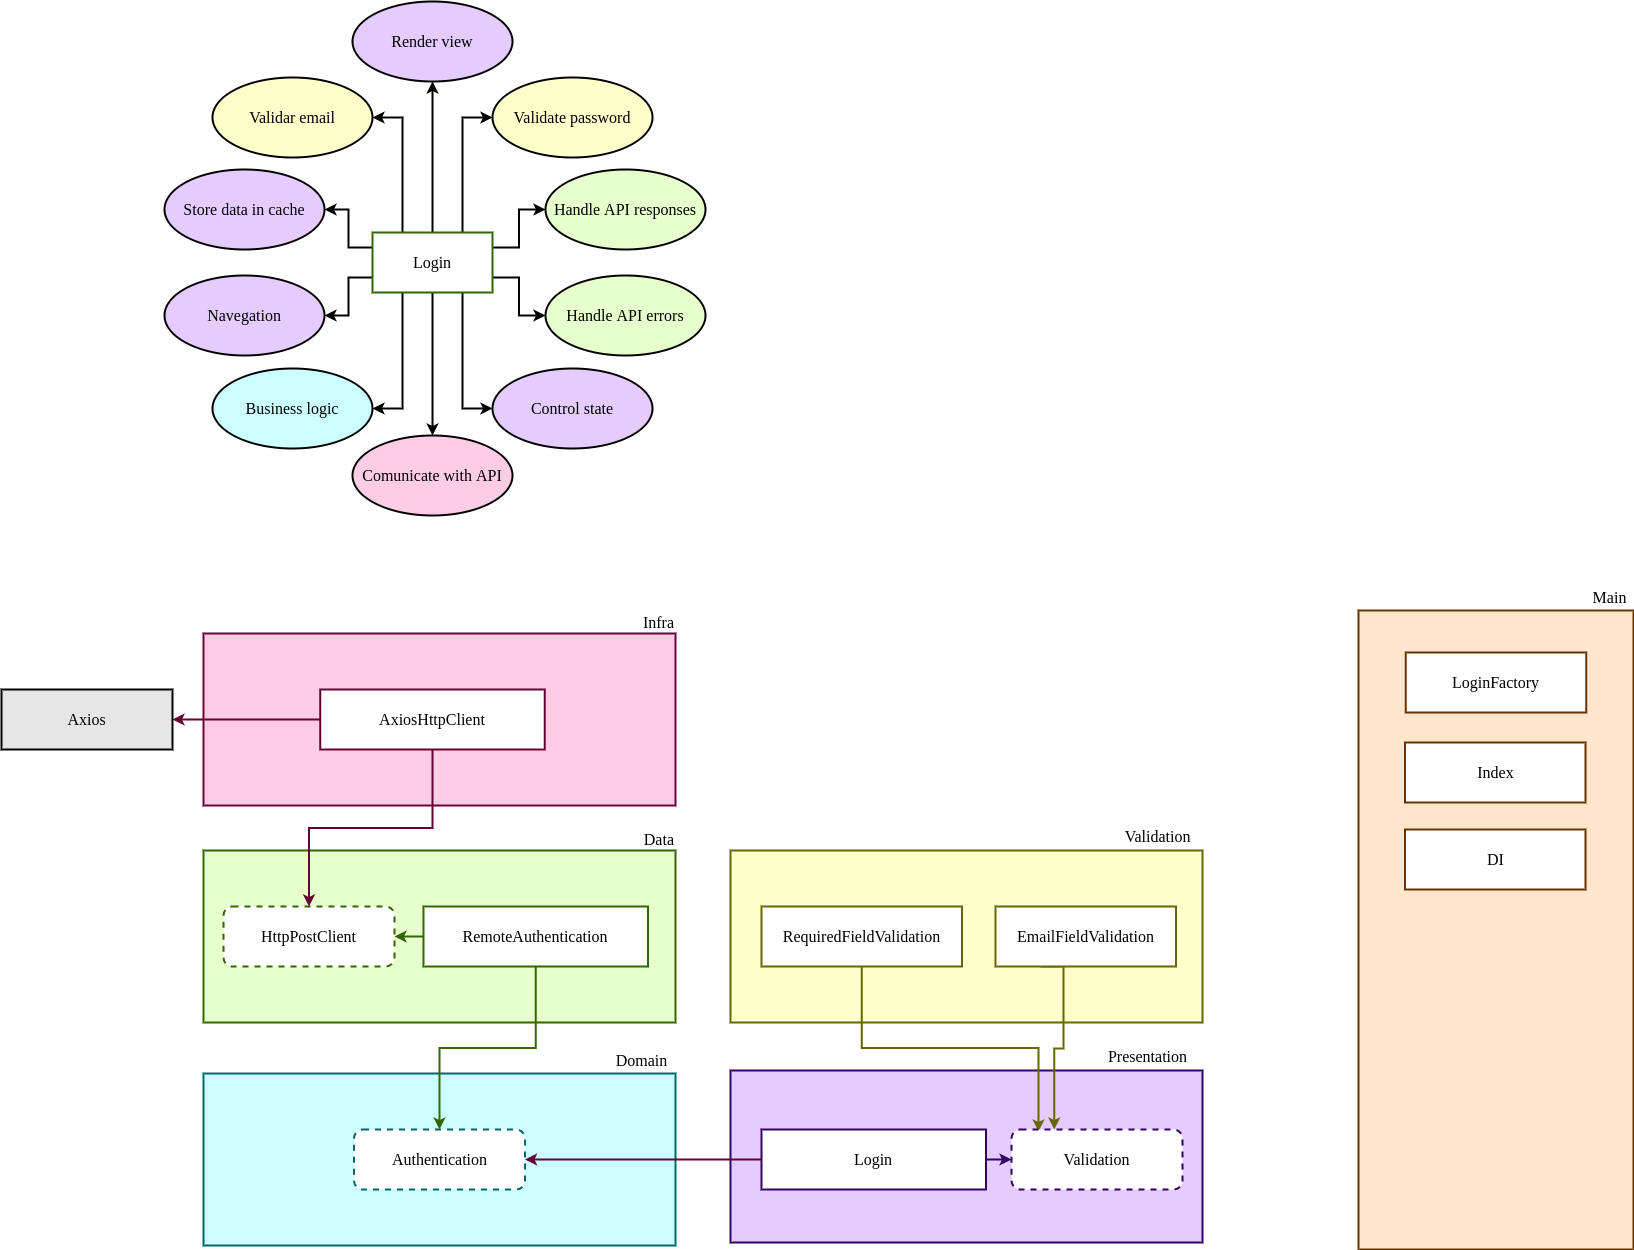

The diagram above was exported from draw.io. Its source (the exported page's mxGraphModel, read from the mxfile embedded in the PNG):
<mxGraphModel dx="2370" dy="1255" grid="0" gridSize="10" guides="1" tooltips="1" connect="1" arrows="1" fold="1" page="0" pageScale="1" pageWidth="4681" pageHeight="3300" math="0" shadow="0">
  <root>
    <mxCell id="0" />
    <mxCell id="1" parent="0" />
    <mxCell id="eviqv0o-QjtMPjwaEZ2o-14" style="edgeStyle=orthogonalEdgeStyle;rounded=0;orthogonalLoop=1;jettySize=auto;html=1;exitX=1;exitY=0.75;exitDx=0;exitDy=0;entryX=0;entryY=0.5;entryDx=0;entryDy=0;strokeWidth=2;fontFamily=Verdana;fontSize=16;" parent="1" source="eviqv0o-QjtMPjwaEZ2o-1" target="eviqv0o-QjtMPjwaEZ2o-6" edge="1">
      <mxGeometry relative="1" as="geometry" />
    </mxCell>
    <mxCell id="eviqv0o-QjtMPjwaEZ2o-16" style="edgeStyle=orthogonalEdgeStyle;rounded=0;orthogonalLoop=1;jettySize=auto;html=1;exitX=0.5;exitY=0;exitDx=0;exitDy=0;entryX=0.5;entryY=1;entryDx=0;entryDy=0;strokeWidth=2;fontFamily=Verdana;fontSize=16;" parent="1" source="eviqv0o-QjtMPjwaEZ2o-1" target="eviqv0o-QjtMPjwaEZ2o-11" edge="1">
      <mxGeometry relative="1" as="geometry" />
    </mxCell>
    <mxCell id="eviqv0o-QjtMPjwaEZ2o-17" style="edgeStyle=orthogonalEdgeStyle;rounded=0;orthogonalLoop=1;jettySize=auto;html=1;exitX=0;exitY=0.75;exitDx=0;exitDy=0;entryX=1;entryY=0.5;entryDx=0;entryDy=0;strokeWidth=2;fontFamily=Verdana;fontSize=16;" parent="1" source="eviqv0o-QjtMPjwaEZ2o-1" target="eviqv0o-QjtMPjwaEZ2o-8" edge="1">
      <mxGeometry relative="1" as="geometry" />
    </mxCell>
    <mxCell id="eviqv0o-QjtMPjwaEZ2o-18" style="edgeStyle=orthogonalEdgeStyle;rounded=0;orthogonalLoop=1;jettySize=auto;html=1;exitX=0;exitY=0.25;exitDx=0;exitDy=0;entryX=1;entryY=0.5;entryDx=0;entryDy=0;strokeWidth=2;fontFamily=Verdana;fontSize=16;" parent="1" source="eviqv0o-QjtMPjwaEZ2o-1" target="eviqv0o-QjtMPjwaEZ2o-9" edge="1">
      <mxGeometry relative="1" as="geometry" />
    </mxCell>
    <mxCell id="eviqv0o-QjtMPjwaEZ2o-19" style="edgeStyle=orthogonalEdgeStyle;rounded=0;orthogonalLoop=1;jettySize=auto;html=1;exitX=1;exitY=0.25;exitDx=0;exitDy=0;entryX=0;entryY=0.5;entryDx=0;entryDy=0;strokeWidth=2;fontFamily=Verdana;fontSize=16;" parent="1" source="eviqv0o-QjtMPjwaEZ2o-1" target="eviqv0o-QjtMPjwaEZ2o-5" edge="1">
      <mxGeometry relative="1" as="geometry" />
    </mxCell>
    <mxCell id="eviqv0o-QjtMPjwaEZ2o-20" style="edgeStyle=orthogonalEdgeStyle;rounded=0;orthogonalLoop=1;jettySize=auto;html=1;exitX=0.75;exitY=0;exitDx=0;exitDy=0;entryX=0;entryY=0.5;entryDx=0;entryDy=0;strokeWidth=2;fontFamily=Verdana;fontSize=16;" parent="1" source="eviqv0o-QjtMPjwaEZ2o-1" target="eviqv0o-QjtMPjwaEZ2o-4" edge="1">
      <mxGeometry relative="1" as="geometry" />
    </mxCell>
    <mxCell id="eviqv0o-QjtMPjwaEZ2o-21" style="edgeStyle=orthogonalEdgeStyle;rounded=0;orthogonalLoop=1;jettySize=auto;html=1;exitX=0.25;exitY=0;exitDx=0;exitDy=0;entryX=1;entryY=0.5;entryDx=0;entryDy=0;strokeWidth=2;fontFamily=Verdana;fontSize=16;" parent="1" source="eviqv0o-QjtMPjwaEZ2o-1" target="eviqv0o-QjtMPjwaEZ2o-3" edge="1">
      <mxGeometry relative="1" as="geometry" />
    </mxCell>
    <mxCell id="eviqv0o-QjtMPjwaEZ2o-30" style="edgeStyle=orthogonalEdgeStyle;rounded=0;orthogonalLoop=1;jettySize=auto;html=1;exitX=0.5;exitY=1;exitDx=0;exitDy=0;strokeWidth=2;fontFamily=Verdana;fontSize=16;" parent="1" source="eviqv0o-QjtMPjwaEZ2o-1" target="eviqv0o-QjtMPjwaEZ2o-29" edge="1">
      <mxGeometry relative="1" as="geometry" />
    </mxCell>
    <mxCell id="eviqv0o-QjtMPjwaEZ2o-31" style="edgeStyle=orthogonalEdgeStyle;rounded=0;orthogonalLoop=1;jettySize=auto;html=1;exitX=0.25;exitY=1;exitDx=0;exitDy=0;entryX=1;entryY=0.5;entryDx=0;entryDy=0;strokeWidth=2;fontFamily=Verdana;fontSize=16;" parent="1" source="eviqv0o-QjtMPjwaEZ2o-1" target="eviqv0o-QjtMPjwaEZ2o-7" edge="1">
      <mxGeometry relative="1" as="geometry" />
    </mxCell>
    <mxCell id="eviqv0o-QjtMPjwaEZ2o-32" style="edgeStyle=orthogonalEdgeStyle;rounded=0;orthogonalLoop=1;jettySize=auto;html=1;exitX=0.75;exitY=1;exitDx=0;exitDy=0;entryX=0;entryY=0.5;entryDx=0;entryDy=0;strokeWidth=2;fontFamily=Verdana;fontSize=16;" parent="1" source="eviqv0o-QjtMPjwaEZ2o-1" target="eviqv0o-QjtMPjwaEZ2o-10" edge="1">
      <mxGeometry relative="1" as="geometry" />
    </mxCell>
    <mxCell id="eviqv0o-QjtMPjwaEZ2o-1" value="Login" style="rounded=0;whiteSpace=wrap;html=1;strokeWidth=2;fontSize=16;fontFamily=Verdana;fillColor=#FFFFFF;strokeColor=#336600;" parent="1" vertex="1">
      <mxGeometry x="557" y="340" width="120" height="60" as="geometry" />
    </mxCell>
    <mxCell id="eviqv0o-QjtMPjwaEZ2o-3" value="Validar email" style="ellipse;whiteSpace=wrap;html=1;strokeWidth=2;fontFamily=Verdana;fontSize=16;fillColor=#FFFFCC;" parent="1" vertex="1">
      <mxGeometry x="397" y="185" width="160" height="80" as="geometry" />
    </mxCell>
    <mxCell id="eviqv0o-QjtMPjwaEZ2o-4" value="Validate password" style="ellipse;whiteSpace=wrap;html=1;strokeWidth=2;fontFamily=Verdana;fontSize=16;fillColor=#FFFFCC;" parent="1" vertex="1">
      <mxGeometry x="677" y="185" width="160" height="80" as="geometry" />
    </mxCell>
    <mxCell id="eviqv0o-QjtMPjwaEZ2o-5" value="Handle API responses" style="ellipse;whiteSpace=wrap;html=1;strokeWidth=2;fontFamily=Verdana;fontSize=16;fillColor=#E6FFCC;" parent="1" vertex="1">
      <mxGeometry x="730" y="277" width="160" height="80" as="geometry" />
    </mxCell>
    <mxCell id="eviqv0o-QjtMPjwaEZ2o-6" value="Handle API errors" style="ellipse;whiteSpace=wrap;html=1;strokeWidth=2;fontFamily=Verdana;fontSize=16;fillColor=#E6FFCC;" parent="1" vertex="1">
      <mxGeometry x="730" y="383" width="160" height="80" as="geometry" />
    </mxCell>
    <mxCell id="eviqv0o-QjtMPjwaEZ2o-7" value="Business logic" style="ellipse;whiteSpace=wrap;html=1;strokeWidth=2;fontFamily=Verdana;fontSize=16;fillColor=#CCFFFF;" parent="1" vertex="1">
      <mxGeometry x="397" y="476" width="160" height="80" as="geometry" />
    </mxCell>
    <mxCell id="eviqv0o-QjtMPjwaEZ2o-8" value="Navegation" style="ellipse;whiteSpace=wrap;html=1;strokeWidth=2;fontFamily=Verdana;fontSize=16;fillColor=#E5CCFF;" parent="1" vertex="1">
      <mxGeometry x="349" y="383" width="160" height="80" as="geometry" />
    </mxCell>
    <mxCell id="eviqv0o-QjtMPjwaEZ2o-9" value="Store data in cache" style="ellipse;whiteSpace=wrap;html=1;strokeWidth=2;fontFamily=Verdana;fontSize=16;fillColor=#E5CCFF;" parent="1" vertex="1">
      <mxGeometry x="349" y="277" width="160" height="80" as="geometry" />
    </mxCell>
    <mxCell id="eviqv0o-QjtMPjwaEZ2o-10" value="Control state" style="ellipse;whiteSpace=wrap;html=1;strokeWidth=2;fontFamily=Verdana;fontSize=16;fillColor=#E5CCFF;" parent="1" vertex="1">
      <mxGeometry x="677" y="476" width="160" height="80" as="geometry" />
    </mxCell>
    <mxCell id="eviqv0o-QjtMPjwaEZ2o-11" value="Render view" style="ellipse;whiteSpace=wrap;html=1;strokeWidth=2;fontFamily=Verdana;fontSize=16;fillColor=#E5CCFF;" parent="1" vertex="1">
      <mxGeometry x="537" y="109" width="160" height="80" as="geometry" />
    </mxCell>
    <mxCell id="eviqv0o-QjtMPjwaEZ2o-29" value="Comunicate with API" style="ellipse;whiteSpace=wrap;html=1;strokeWidth=2;fontFamily=Verdana;fontSize=16;fillColor=#FFCCE6;" parent="1" vertex="1">
      <mxGeometry x="537" y="543" width="160" height="80" as="geometry" />
    </mxCell>
    <mxCell id="eviqv0o-QjtMPjwaEZ2o-33" value="" style="rounded=0;whiteSpace=wrap;html=1;strokeColor=#336600;strokeWidth=2;fillColor=#E6FFCC;fontFamily=Verdana;fontSize=16;" parent="1" vertex="1">
      <mxGeometry x="388" y="958" width="472" height="172" as="geometry" />
    </mxCell>
    <mxCell id="eviqv0o-QjtMPjwaEZ2o-34" value="Data" style="text;html=1;align=right;verticalAlign=middle;resizable=0;points=[];autosize=1;fontSize=16;fontFamily=Verdana;" parent="1" vertex="1">
      <mxGeometry x="812" y="935" width="48" height="23" as="geometry" />
    </mxCell>
    <mxCell id="eviqv0o-QjtMPjwaEZ2o-41" style="edgeStyle=orthogonalEdgeStyle;rounded=0;orthogonalLoop=1;jettySize=auto;html=1;exitX=0;exitY=0.5;exitDx=0;exitDy=0;entryX=1;entryY=0.5;entryDx=0;entryDy=0;strokeColor=#336600;strokeWidth=2;fontFamily=Verdana;fontSize=16;" parent="1" source="eviqv0o-QjtMPjwaEZ2o-35" target="eviqv0o-QjtMPjwaEZ2o-40" edge="1">
      <mxGeometry relative="1" as="geometry" />
    </mxCell>
    <mxCell id="eviqv0o-QjtMPjwaEZ2o-35" value="RemoteAuthentication" style="rounded=0;whiteSpace=wrap;html=1;strokeColor=#336600;strokeWidth=2;fillColor=#FFFFFF;fontFamily=Verdana;fontSize=16;" parent="1" vertex="1">
      <mxGeometry x="608" y="1014" width="224.5" height="60" as="geometry" />
    </mxCell>
    <mxCell id="eviqv0o-QjtMPjwaEZ2o-36" value="" style="rounded=0;whiteSpace=wrap;html=1;strokeColor=#006666;strokeWidth=2;fillColor=#CCFFFF;fontFamily=Verdana;fontSize=16;" parent="1" vertex="1">
      <mxGeometry x="388" y="1181" width="472" height="172" as="geometry" />
    </mxCell>
    <mxCell id="eviqv0o-QjtMPjwaEZ2o-37" value="Domain" style="text;html=1;align=center;verticalAlign=middle;resizable=0;points=[];autosize=1;fontSize=16;fontFamily=Verdana;" parent="1" vertex="1">
      <mxGeometry x="790" y="1156" width="72" height="23" as="geometry" />
    </mxCell>
    <mxCell id="eviqv0o-QjtMPjwaEZ2o-38" value="Authentication" style="rounded=1;whiteSpace=wrap;html=1;strokeColor=#006666;strokeWidth=2;fillColor=#FFFFFF;fontFamily=Verdana;fontSize=16;dashed=1;" parent="1" vertex="1">
      <mxGeometry x="538.5" y="1237" width="171" height="60" as="geometry" />
    </mxCell>
    <mxCell id="eviqv0o-QjtMPjwaEZ2o-39" style="edgeStyle=orthogonalEdgeStyle;rounded=0;orthogonalLoop=1;jettySize=auto;html=1;exitX=0.5;exitY=1;exitDx=0;exitDy=0;entryX=0.5;entryY=0;entryDx=0;entryDy=0;strokeWidth=2;fontFamily=Verdana;fontSize=16;strokeColor=#336600;" parent="1" source="eviqv0o-QjtMPjwaEZ2o-35" target="eviqv0o-QjtMPjwaEZ2o-38" edge="1">
      <mxGeometry relative="1" as="geometry" />
    </mxCell>
    <mxCell id="eviqv0o-QjtMPjwaEZ2o-40" value="HttpPostClient" style="rounded=1;whiteSpace=wrap;html=1;strokeColor=#336600;strokeWidth=2;fillColor=#FFFFFF;fontFamily=Verdana;fontSize=16;dashed=1;" parent="1" vertex="1">
      <mxGeometry x="408" y="1014" width="171" height="60" as="geometry" />
    </mxCell>
    <mxCell id="eviqv0o-QjtMPjwaEZ2o-42" value="" style="rounded=0;whiteSpace=wrap;html=1;strokeColor=#660033;strokeWidth=2;fillColor=#FFCCE6;fontFamily=Verdana;fontSize=16;" parent="1" vertex="1">
      <mxGeometry x="388" y="741" width="472" height="172" as="geometry" />
    </mxCell>
    <mxCell id="eviqv0o-QjtMPjwaEZ2o-43" value="Infra" style="text;html=1;align=right;verticalAlign=middle;resizable=0;points=[];autosize=1;fontSize=16;fontFamily=Verdana;" parent="1" vertex="1">
      <mxGeometry x="811" y="718" width="49" height="23" as="geometry" />
    </mxCell>
    <mxCell id="eviqv0o-QjtMPjwaEZ2o-44" style="edgeStyle=orthogonalEdgeStyle;rounded=0;orthogonalLoop=1;jettySize=auto;html=1;exitX=0;exitY=0.5;exitDx=0;exitDy=0;entryX=1;entryY=0.5;entryDx=0;entryDy=0;strokeColor=#660033;strokeWidth=2;fontFamily=Verdana;fontSize=16;" parent="1" source="eviqv0o-QjtMPjwaEZ2o-45" target="eviqv0o-QjtMPjwaEZ2o-46" edge="1">
      <mxGeometry relative="1" as="geometry" />
    </mxCell>
    <mxCell id="eviqv0o-QjtMPjwaEZ2o-47" style="edgeStyle=orthogonalEdgeStyle;rounded=0;orthogonalLoop=1;jettySize=auto;html=1;exitX=0.5;exitY=1;exitDx=0;exitDy=0;entryX=0.5;entryY=0;entryDx=0;entryDy=0;strokeColor=#660033;strokeWidth=2;fontFamily=Verdana;fontSize=16;" parent="1" source="eviqv0o-QjtMPjwaEZ2o-45" target="eviqv0o-QjtMPjwaEZ2o-40" edge="1">
      <mxGeometry relative="1" as="geometry" />
    </mxCell>
    <mxCell id="eviqv0o-QjtMPjwaEZ2o-45" value="AxiosHttpClient" style="rounded=0;whiteSpace=wrap;html=1;strokeColor=#660033;strokeWidth=2;fillColor=#FFFFFF;fontFamily=Verdana;fontSize=16;" parent="1" vertex="1">
      <mxGeometry x="504.75" y="797" width="224.5" height="60" as="geometry" />
    </mxCell>
    <mxCell id="eviqv0o-QjtMPjwaEZ2o-46" value="Axios" style="rounded=0;whiteSpace=wrap;html=1;strokeColor=#000000;strokeWidth=2;fillColor=#E6E6E6;fontFamily=Verdana;fontSize=16;" parent="1" vertex="1">
      <mxGeometry x="186" y="797" width="171" height="60" as="geometry" />
    </mxCell>
    <mxCell id="eviqv0o-QjtMPjwaEZ2o-48" value="" style="rounded=0;whiteSpace=wrap;html=1;strokeColor=#330066;strokeWidth=2;fillColor=#E5CCFF;fontFamily=Verdana;fontSize=16;" parent="1" vertex="1">
      <mxGeometry x="915" y="1178" width="472" height="172" as="geometry" />
    </mxCell>
    <mxCell id="eviqv0o-QjtMPjwaEZ2o-49" value="Presentation" style="text;html=1;align=center;verticalAlign=middle;resizable=0;points=[];autosize=1;fontSize=16;fontFamily=Verdana;" parent="1" vertex="1">
      <mxGeometry x="1277" y="1152" width="110" height="23" as="geometry" />
    </mxCell>
    <mxCell id="eviqv0o-QjtMPjwaEZ2o-52" style="edgeStyle=orthogonalEdgeStyle;rounded=0;orthogonalLoop=1;jettySize=auto;html=1;exitX=0;exitY=0.5;exitDx=0;exitDy=0;entryX=1;entryY=0.5;entryDx=0;entryDy=0;strokeColor=#660033;strokeWidth=2;fontFamily=Verdana;fontSize=16;" parent="1" source="eviqv0o-QjtMPjwaEZ2o-51" target="eviqv0o-QjtMPjwaEZ2o-38" edge="1">
      <mxGeometry relative="1" as="geometry" />
    </mxCell>
    <mxCell id="eviqv0o-QjtMPjwaEZ2o-58" style="edgeStyle=orthogonalEdgeStyle;rounded=0;orthogonalLoop=1;jettySize=auto;html=1;exitX=1;exitY=0.5;exitDx=0;exitDy=0;entryX=0;entryY=0.5;entryDx=0;entryDy=0;strokeColor=#330066;strokeWidth=2;fontFamily=Verdana;fontSize=16;" parent="1" source="eviqv0o-QjtMPjwaEZ2o-51" target="eviqv0o-QjtMPjwaEZ2o-57" edge="1">
      <mxGeometry relative="1" as="geometry" />
    </mxCell>
    <mxCell id="eviqv0o-QjtMPjwaEZ2o-51" value="Login" style="rounded=0;whiteSpace=wrap;html=1;strokeColor=#330066;strokeWidth=2;fillColor=#FFFFFF;fontFamily=Verdana;fontSize=16;" parent="1" vertex="1">
      <mxGeometry x="946" y="1237" width="224.5" height="60" as="geometry" />
    </mxCell>
    <mxCell id="eviqv0o-QjtMPjwaEZ2o-53" value="" style="rounded=0;whiteSpace=wrap;html=1;strokeColor=#666600;strokeWidth=2;fillColor=#FFFFCC;fontFamily=Verdana;fontSize=16;" parent="1" vertex="1">
      <mxGeometry x="915" y="958" width="472" height="172" as="geometry" />
    </mxCell>
    <mxCell id="eviqv0o-QjtMPjwaEZ2o-54" value="Validation" style="text;html=1;align=center;verticalAlign=middle;resizable=0;points=[];autosize=1;fontSize=16;fontFamily=Verdana;" parent="1" vertex="1">
      <mxGeometry x="1298" y="932" width="89" height="23" as="geometry" />
    </mxCell>
    <mxCell id="eviqv0o-QjtMPjwaEZ2o-60" style="edgeStyle=orthogonalEdgeStyle;rounded=0;orthogonalLoop=1;jettySize=auto;html=1;exitX=0.25;exitY=1;exitDx=0;exitDy=0;entryX=0.25;entryY=0;entryDx=0;entryDy=0;strokeColor=#666600;strokeWidth=2;fontFamily=Verdana;fontSize=16;" parent="1" source="eviqv0o-QjtMPjwaEZ2o-55" target="eviqv0o-QjtMPjwaEZ2o-57" edge="1">
      <mxGeometry relative="1" as="geometry">
        <Array as="points">
          <mxPoint x="1248" y="1074" />
          <mxPoint x="1248" y="1156" />
          <mxPoint x="1239" y="1156" />
        </Array>
      </mxGeometry>
    </mxCell>
    <mxCell id="eviqv0o-QjtMPjwaEZ2o-55" value="EmailFieldValidation" style="rounded=0;whiteSpace=wrap;html=1;strokeColor=#666600;strokeWidth=2;fillColor=#FFFFFF;fontFamily=Verdana;fontSize=16;" parent="1" vertex="1">
      <mxGeometry x="1180" y="1014" width="180.5" height="60" as="geometry" />
    </mxCell>
    <mxCell id="eviqv0o-QjtMPjwaEZ2o-61" style="edgeStyle=orthogonalEdgeStyle;rounded=0;orthogonalLoop=1;jettySize=auto;html=1;exitX=0.5;exitY=1;exitDx=0;exitDy=0;entryX=0.158;entryY=0.033;entryDx=0;entryDy=0;entryPerimeter=0;strokeColor=#666600;strokeWidth=2;fontFamily=Verdana;fontSize=16;" parent="1" source="eviqv0o-QjtMPjwaEZ2o-56" target="eviqv0o-QjtMPjwaEZ2o-57" edge="1">
      <mxGeometry relative="1" as="geometry" />
    </mxCell>
    <mxCell id="eviqv0o-QjtMPjwaEZ2o-56" value="RequiredFieldValidation" style="rounded=0;whiteSpace=wrap;html=1;strokeColor=#666600;strokeWidth=2;fillColor=#FFFFFF;fontFamily=Verdana;fontSize=16;" parent="1" vertex="1">
      <mxGeometry x="946" y="1014" width="200.5" height="60" as="geometry" />
    </mxCell>
    <mxCell id="eviqv0o-QjtMPjwaEZ2o-57" value="Validation" style="rounded=1;whiteSpace=wrap;html=1;strokeColor=#330066;strokeWidth=2;fillColor=#FFFFFF;fontFamily=Verdana;fontSize=16;dashed=1;" parent="1" vertex="1">
      <mxGeometry x="1196" y="1237" width="171" height="60" as="geometry" />
    </mxCell>
    <mxCell id="eviqv0o-QjtMPjwaEZ2o-63" value="" style="rounded=0;whiteSpace=wrap;html=1;strokeColor=#663300;strokeWidth=2;fillColor=#FFE6CC;fontFamily=Verdana;fontSize=16;align=right;" parent="1" vertex="1">
      <mxGeometry x="1543" y="718" width="275" height="639" as="geometry" />
    </mxCell>
    <mxCell id="eviqv0o-QjtMPjwaEZ2o-64" value="Main" style="text;html=1;align=center;verticalAlign=middle;resizable=0;points=[];autosize=1;fontSize=16;fontFamily=Verdana;" parent="1" vertex="1">
      <mxGeometry x="1770" y="693" width="48" height="23" as="geometry" />
    </mxCell>
    <mxCell id="eviqv0o-QjtMPjwaEZ2o-65" value="LoginFactory" style="rounded=0;whiteSpace=wrap;html=1;strokeColor=#663300;strokeWidth=2;fillColor=#FFFFFF;fontFamily=Verdana;fontSize=16;" parent="1" vertex="1">
      <mxGeometry x="1590.25" y="760" width="180.5" height="60" as="geometry" />
    </mxCell>
    <mxCell id="eviqv0o-QjtMPjwaEZ2o-67" value="Index" style="rounded=0;whiteSpace=wrap;html=1;strokeColor=#663300;strokeWidth=2;fillColor=#FFFFFF;fontFamily=Verdana;fontSize=16;" parent="1" vertex="1">
      <mxGeometry x="1589.5" y="850" width="180.5" height="60" as="geometry" />
    </mxCell>
    <mxCell id="eviqv0o-QjtMPjwaEZ2o-68" value="DI" style="rounded=0;whiteSpace=wrap;html=1;strokeColor=#663300;strokeWidth=2;fillColor=#FFFFFF;fontFamily=Verdana;fontSize=16;" parent="1" vertex="1">
      <mxGeometry x="1589.5" y="937" width="180.5" height="60" as="geometry" />
    </mxCell>
  </root>
</mxGraphModel>